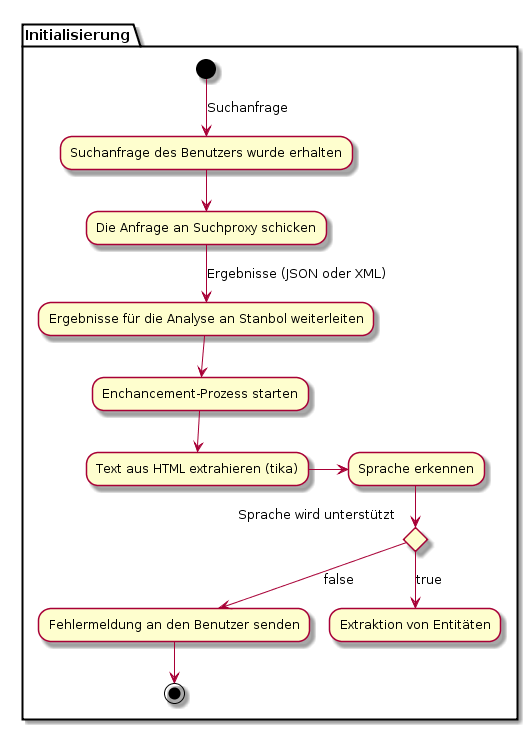

The diagram above was rendered by PlantUML. Its source (embedded in the PNG):
@startuml

partition Initialisierung {
(*) -->[Suchanfrage] "Suchanfrage des Benutzers wurde erhalten"
"Suchanfrage des Benutzers wurde erhalten" --> "Die Anfrage an Suchproxy schicken"
"Die Anfrage an Suchproxy schicken" -->[Ergebnisse (JSON oder XML)] "Ergebnisse für die Analyse an Stanbol weiterleiten"
"Ergebnisse für die Analyse an Stanbol weiterleiten" --> "Enchancement-Prozess starten"
"Enchancement-Prozess starten" --> "Text aus HTML extrahieren (tika)"
"Text aus HTML extrahieren (tika)" --right> "Sprache erkennen"
if "Sprache wird unterstützt" then
-->[false] "Fehlermeldung an den Benutzer senden"
-->(*)
else
-->[true] "Extraktion von Entitäten"
endif
}
@enduml